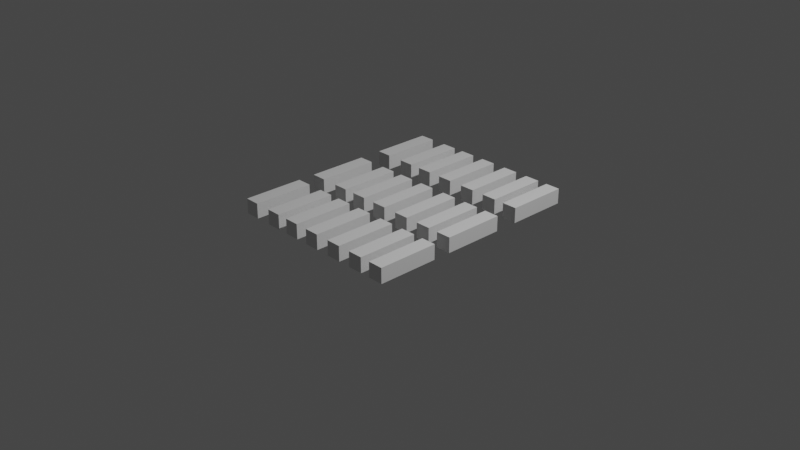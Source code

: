 # Source: r_wood.blend  (saved by Blender 2.83.18; exported with 4.5.12 LTS)
import bpy
from mathutils import Matrix  # noqa: F401  (used for matrix-valued properties, if any)

bpy.ops.wm.read_factory_settings(use_empty=True)
scene = bpy.context.scene
scene.name = 'Scene'

# ---- collections
col_collection = bpy.data.collections.new('Collection'); scene.collection.children.link(col_collection)

# ---- world
world_world = bpy.data.worlds.new('World'); scene.world = world_world
world_world.use_nodes = True; world_world.node_tree.nodes.clear()
_N = world_world.node_tree.nodes; _L = world_world.node_tree.links
n0 = _N.new('ShaderNodeOutputWorld'); n0.name = 'World Output'; n0.location = (300, 300)
n1 = _N.new('ShaderNodeBackground'); n1.name = 'Background'; n1.location = (10, 300)
n1.inputs[0].default_value = (0.05088, 0.05088, 0.05088, 1.0)
_L.new(n1.outputs[0], n0.inputs[0])
n0.is_active_output = True
world_world.color = (0.05088, 0.05088, 0.05088)
world_world.use_sun_shadow = False
world_world.sun_shadow_jitter_overblur = 0.0

# ---- cameras
cam_camera = bpy.data.cameras.new('Camera')
cam_camera.clip_end = 100.0
cam_camera.ortho_scale = 7.314

# ---- lights
light_light = bpy.data.lights.new('Light', 'POINT')
light_light.transmission_factor = 0.0
light_light.energy = 1000.0
light_light.shadow_soft_size = 0.1
light_light.shadow_maximum_resolution = 0.006
light_light.use_absolute_resolution = True

# ---- meshes
me_plane = bpy.data.meshes.new('Plane')
me_plane.from_pydata([(-0.7228, 3.42, 2.175), (0.7228, 3.42, 2.175), (-0.7228, 3.42, 0.7294), (0.7228, 3.42, 0.7294), (-0.7228, -2.446, 0.7294), (-0.7228, -2.446, 2.175), (0.7228, -2.446, 2.175), (0.7228, -2.446, 0.7294)], [], [(0, 2, 3, 1), (5, 6, 7, 4), (3, 2, 4, 7), (0, 1, 6, 5), (1, 3, 7, 6), (2, 0, 5, 4)])
_uv = me_plane.uv_layers.new(name='UVMap')
_uv.uv.foreach_set('vector', [0.0, 0.0, 0.0, 1.0, 1.0, 1.0, 1.0, 0.0, 0.0, 0.0, 1.0, 0.0, 1.0, 1.0, 0.0, 1.0, 1.0, 1.0, 0.0, 1.0, 0.0, 1.0, 1.0, 1.0, 0.0, 0.0, 1.0, 0.0, 1.0, 0.0, 0.0, 0.0, 1.0, 0.0, 1.0, 1.0, 1.0, 1.0, 1.0, 0.0, 0.0, 1.0, 0.0, 0.0, 0.0, 0.0, 0.0, 1.0])
me_plane.use_remesh_fix_poles = True
me_plane.use_remesh_preserve_attributes = False
me_plane.use_mirror_vertex_groups = False
me_plane.update()
me_plane_001 = bpy.data.meshes.new('Plane.001')
me_plane_001.from_pydata([(-0.7228, 3.42, 2.175), (0.7228, 3.42, 2.175), (-0.7228, 3.42, 0.7294), (0.7228, 3.42, 0.7294), (-0.7228, -2.446, 0.7294), (-0.7228, -2.446, 2.175), (0.7228, -2.446, 2.175), (0.7228, -2.446, 0.7294)], [], [(0, 2, 3, 1), (5, 6, 7, 4), (3, 2, 4, 7), (0, 1, 6, 5), (1, 3, 7, 6), (2, 0, 5, 4)])
_uv = me_plane_001.uv_layers.new(name='UVMap')
_uv.uv.foreach_set('vector', [0.0, 0.0, 0.0, 1.0, 1.0, 1.0, 1.0, 0.0, 0.0, 0.0, 1.0, 0.0, 1.0, 1.0, 0.0, 1.0, 1.0, 1.0, 0.0, 1.0, 0.0, 1.0, 1.0, 1.0, 0.0, 0.0, 1.0, 0.0, 1.0, 0.0, 0.0, 0.0, 1.0, 0.0, 1.0, 1.0, 1.0, 1.0, 1.0, 0.0, 0.0, 1.0, 0.0, 0.0, 0.0, 0.0, 0.0, 1.0])
me_plane_001.use_remesh_fix_poles = True
me_plane_001.use_remesh_preserve_attributes = False
me_plane_001.use_mirror_vertex_groups = False
me_plane_001.update()
me_plane_002 = bpy.data.meshes.new('Plane.002')
me_plane_002.from_pydata([(-0.7228, 3.42, 2.175), (0.7228, 3.42, 2.175), (-0.7228, 3.42, 0.7294), (0.7228, 3.42, 0.7294), (-0.7228, -2.446, 0.7294), (-0.7228, -2.446, 2.175), (0.7228, -2.446, 2.175), (0.7228, -2.446, 0.7294)], [], [(0, 2, 3, 1), (5, 6, 7, 4), (3, 2, 4, 7), (0, 1, 6, 5), (1, 3, 7, 6), (2, 0, 5, 4)])
_uv = me_plane_002.uv_layers.new(name='UVMap')
_uv.uv.foreach_set('vector', [0.0, 0.0, 0.0, 1.0, 1.0, 1.0, 1.0, 0.0, 0.0, 0.0, 1.0, 0.0, 1.0, 1.0, 0.0, 1.0, 1.0, 1.0, 0.0, 1.0, 0.0, 1.0, 1.0, 1.0, 0.0, 0.0, 1.0, 0.0, 1.0, 0.0, 0.0, 0.0, 1.0, 0.0, 1.0, 1.0, 1.0, 1.0, 1.0, 0.0, 0.0, 1.0, 0.0, 0.0, 0.0, 0.0, 0.0, 1.0])
me_plane_002.use_remesh_fix_poles = True
me_plane_002.use_remesh_preserve_attributes = False
me_plane_002.use_mirror_vertex_groups = False
me_plane_002.update()
me_plane_003 = bpy.data.meshes.new('Plane.003')
me_plane_003.from_pydata([(-0.7228, 3.42, 2.175), (0.7228, 3.42, 2.175), (-0.7228, 3.42, 0.7294), (0.7228, 3.42, 0.7294), (-0.7228, -2.446, 0.7294), (-0.7228, -2.446, 2.175), (0.7228, -2.446, 2.175), (0.7228, -2.446, 0.7294)], [], [(0, 2, 3, 1), (5, 6, 7, 4), (3, 2, 4, 7), (0, 1, 6, 5), (1, 3, 7, 6), (2, 0, 5, 4)])
_uv = me_plane_003.uv_layers.new(name='UVMap')
_uv.uv.foreach_set('vector', [0.0, 0.0, 0.0, 1.0, 1.0, 1.0, 1.0, 0.0, 0.0, 0.0, 1.0, 0.0, 1.0, 1.0, 0.0, 1.0, 1.0, 1.0, 0.0, 1.0, 0.0, 1.0, 1.0, 1.0, 0.0, 0.0, 1.0, 0.0, 1.0, 0.0, 0.0, 0.0, 1.0, 0.0, 1.0, 1.0, 1.0, 1.0, 1.0, 0.0, 0.0, 1.0, 0.0, 0.0, 0.0, 0.0, 0.0, 1.0])
me_plane_003.use_remesh_fix_poles = True
me_plane_003.use_remesh_preserve_attributes = False
me_plane_003.use_mirror_vertex_groups = False
me_plane_003.update()
me_plane_004 = bpy.data.meshes.new('Plane.004')
me_plane_004.from_pydata([(-0.7228, 3.42, 2.175), (0.7228, 3.42, 2.175), (-0.7228, 3.42, 0.7294), (0.7228, 3.42, 0.7294), (-0.7228, -2.446, 0.7294), (-0.7228, -2.446, 2.175), (0.7228, -2.446, 2.175), (0.7228, -2.446, 0.7294)], [], [(0, 2, 3, 1), (5, 6, 7, 4), (3, 2, 4, 7), (0, 1, 6, 5), (1, 3, 7, 6), (2, 0, 5, 4)])
_uv = me_plane_004.uv_layers.new(name='UVMap')
_uv.uv.foreach_set('vector', [0.0, 0.0, 0.0, 1.0, 1.0, 1.0, 1.0, 0.0, 0.0, 0.0, 1.0, 0.0, 1.0, 1.0, 0.0, 1.0, 1.0, 1.0, 0.0, 1.0, 0.0, 1.0, 1.0, 1.0, 0.0, 0.0, 1.0, 0.0, 1.0, 0.0, 0.0, 0.0, 1.0, 0.0, 1.0, 1.0, 1.0, 1.0, 1.0, 0.0, 0.0, 1.0, 0.0, 0.0, 0.0, 0.0, 0.0, 1.0])
me_plane_004.use_remesh_fix_poles = True
me_plane_004.use_remesh_preserve_attributes = False
me_plane_004.use_mirror_vertex_groups = False
me_plane_004.update()
me_plane_005 = bpy.data.meshes.new('Plane.005')
me_plane_005.from_pydata([(-0.7228, 3.42, 2.175), (0.7228, 3.42, 2.175), (-0.7228, 3.42, 0.7294), (0.7228, 3.42, 0.7294), (-0.7228, -2.446, 0.7294), (-0.7228, -2.446, 2.175), (0.7228, -2.446, 2.175), (0.7228, -2.446, 0.7294)], [], [(0, 2, 3, 1), (5, 6, 7, 4), (3, 2, 4, 7), (0, 1, 6, 5), (1, 3, 7, 6), (2, 0, 5, 4)])
_uv = me_plane_005.uv_layers.new(name='UVMap')
_uv.uv.foreach_set('vector', [0.0, 0.0, 0.0, 1.0, 1.0, 1.0, 1.0, 0.0, 0.0, 0.0, 1.0, 0.0, 1.0, 1.0, 0.0, 1.0, 1.0, 1.0, 0.0, 1.0, 0.0, 1.0, 1.0, 1.0, 0.0, 0.0, 1.0, 0.0, 1.0, 0.0, 0.0, 0.0, 1.0, 0.0, 1.0, 1.0, 1.0, 1.0, 1.0, 0.0, 0.0, 1.0, 0.0, 0.0, 0.0, 0.0, 0.0, 1.0])
me_plane_005.use_remesh_fix_poles = True
me_plane_005.use_remesh_preserve_attributes = False
me_plane_005.use_mirror_vertex_groups = False
me_plane_005.update()
me_plane_006 = bpy.data.meshes.new('Plane.006')
me_plane_006.from_pydata([(-0.7228, 3.42, 2.175), (0.7228, 3.42, 2.175), (-0.7228, 3.42, 0.7294), (0.7228, 3.42, 0.7294), (-0.7228, -2.446, 0.7294), (-0.7228, -2.446, 2.175), (0.7228, -2.446, 2.175), (0.7228, -2.446, 0.7294)], [], [(0, 2, 3, 1), (5, 6, 7, 4), (3, 2, 4, 7), (0, 1, 6, 5), (1, 3, 7, 6), (2, 0, 5, 4)])
_uv = me_plane_006.uv_layers.new(name='UVMap')
_uv.uv.foreach_set('vector', [0.0, 0.0, 0.0, 1.0, 1.0, 1.0, 1.0, 0.0, 0.0, 0.0, 1.0, 0.0, 1.0, 1.0, 0.0, 1.0, 1.0, 1.0, 0.0, 1.0, 0.0, 1.0, 1.0, 1.0, 0.0, 0.0, 1.0, 0.0, 1.0, 0.0, 0.0, 0.0, 1.0, 0.0, 1.0, 1.0, 1.0, 1.0, 1.0, 0.0, 0.0, 1.0, 0.0, 0.0, 0.0, 0.0, 0.0, 1.0])
me_plane_006.use_remesh_fix_poles = True
me_plane_006.use_remesh_preserve_attributes = False
me_plane_006.use_mirror_vertex_groups = False
me_plane_006.update()
me_plane_007 = bpy.data.meshes.new('Plane.007')
me_plane_007.from_pydata([(-0.7228, 3.42, 2.175), (0.7228, 3.42, 2.175), (-0.7228, 3.42, 0.7294), (0.7228, 3.42, 0.7294), (-0.7228, -2.446, 0.7294), (-0.7228, -2.446, 2.175), (0.7228, -2.446, 2.175), (0.7228, -2.446, 0.7294)], [], [(0, 2, 3, 1), (5, 6, 7, 4), (3, 2, 4, 7), (0, 1, 6, 5), (1, 3, 7, 6), (2, 0, 5, 4)])
_uv = me_plane_007.uv_layers.new(name='UVMap')
_uv.uv.foreach_set('vector', [0.0, 0.0, 0.0, 1.0, 1.0, 1.0, 1.0, 0.0, 0.0, 0.0, 1.0, 0.0, 1.0, 1.0, 0.0, 1.0, 1.0, 1.0, 0.0, 1.0, 0.0, 1.0, 1.0, 1.0, 0.0, 0.0, 1.0, 0.0, 1.0, 0.0, 0.0, 0.0, 1.0, 0.0, 1.0, 1.0, 1.0, 1.0, 1.0, 0.0, 0.0, 1.0, 0.0, 0.0, 0.0, 0.0, 0.0, 1.0])
me_plane_007.use_remesh_fix_poles = True
me_plane_007.use_remesh_preserve_attributes = False
me_plane_007.use_mirror_vertex_groups = False
me_plane_007.update()
me_plane_008 = bpy.data.meshes.new('Plane.008')
me_plane_008.from_pydata([(-0.7228, 3.42, 2.175), (0.7228, 3.42, 2.175), (-0.7228, 3.42, 0.7294), (0.7228, 3.42, 0.7294), (-0.7228, -2.446, 0.7294), (-0.7228, -2.446, 2.175), (0.7228, -2.446, 2.175), (0.7228, -2.446, 0.7294)], [], [(0, 2, 3, 1), (5, 6, 7, 4), (3, 2, 4, 7), (0, 1, 6, 5), (1, 3, 7, 6), (2, 0, 5, 4)])
_uv = me_plane_008.uv_layers.new(name='UVMap')
_uv.uv.foreach_set('vector', [0.0, 0.0, 0.0, 1.0, 1.0, 1.0, 1.0, 0.0, 0.0, 0.0, 1.0, 0.0, 1.0, 1.0, 0.0, 1.0, 1.0, 1.0, 0.0, 1.0, 0.0, 1.0, 1.0, 1.0, 0.0, 0.0, 1.0, 0.0, 1.0, 0.0, 0.0, 0.0, 1.0, 0.0, 1.0, 1.0, 1.0, 1.0, 1.0, 0.0, 0.0, 1.0, 0.0, 0.0, 0.0, 0.0, 0.0, 1.0])
me_plane_008.use_remesh_fix_poles = True
me_plane_008.use_remesh_preserve_attributes = False
me_plane_008.use_mirror_vertex_groups = False
me_plane_008.update()
me_plane_009 = bpy.data.meshes.new('Plane.009')
me_plane_009.from_pydata([(-0.7228, 3.42, 2.175), (0.7228, 3.42, 2.175), (-0.7228, 3.42, 0.7294), (0.7228, 3.42, 0.7294), (-0.7228, -2.446, 0.7294), (-0.7228, -2.446, 2.175), (0.7228, -2.446, 2.175), (0.7228, -2.446, 0.7294)], [], [(0, 2, 3, 1), (5, 6, 7, 4), (3, 2, 4, 7), (0, 1, 6, 5), (1, 3, 7, 6), (2, 0, 5, 4)])
_uv = me_plane_009.uv_layers.new(name='UVMap')
_uv.uv.foreach_set('vector', [0.0, 0.0, 0.0, 1.0, 1.0, 1.0, 1.0, 0.0, 0.0, 0.0, 1.0, 0.0, 1.0, 1.0, 0.0, 1.0, 1.0, 1.0, 0.0, 1.0, 0.0, 1.0, 1.0, 1.0, 0.0, 0.0, 1.0, 0.0, 1.0, 0.0, 0.0, 0.0, 1.0, 0.0, 1.0, 1.0, 1.0, 1.0, 1.0, 0.0, 0.0, 1.0, 0.0, 0.0, 0.0, 0.0, 0.0, 1.0])
me_plane_009.use_remesh_fix_poles = True
me_plane_009.use_remesh_preserve_attributes = False
me_plane_009.use_mirror_vertex_groups = False
me_plane_009.update()
me_plane_010 = bpy.data.meshes.new('Plane.010')
me_plane_010.from_pydata([(-0.7228, 3.42, 2.175), (0.7228, 3.42, 2.175), (-0.7228, 3.42, 0.7294), (0.7228, 3.42, 0.7294), (-0.7228, -2.446, 0.7294), (-0.7228, -2.446, 2.175), (0.7228, -2.446, 2.175), (0.7228, -2.446, 0.7294)], [], [(0, 2, 3, 1), (5, 6, 7, 4), (3, 2, 4, 7), (0, 1, 6, 5), (1, 3, 7, 6), (2, 0, 5, 4)])
_uv = me_plane_010.uv_layers.new(name='UVMap')
_uv.uv.foreach_set('vector', [0.0, 0.0, 0.0, 1.0, 1.0, 1.0, 1.0, 0.0, 0.0, 0.0, 1.0, 0.0, 1.0, 1.0, 0.0, 1.0, 1.0, 1.0, 0.0, 1.0, 0.0, 1.0, 1.0, 1.0, 0.0, 0.0, 1.0, 0.0, 1.0, 0.0, 0.0, 0.0, 1.0, 0.0, 1.0, 1.0, 1.0, 1.0, 1.0, 0.0, 0.0, 1.0, 0.0, 0.0, 0.0, 0.0, 0.0, 1.0])
me_plane_010.use_remesh_fix_poles = True
me_plane_010.use_remesh_preserve_attributes = False
me_plane_010.use_mirror_vertex_groups = False
me_plane_010.update()
me_plane_011 = bpy.data.meshes.new('Plane.011')
me_plane_011.from_pydata([(-0.7228, 3.42, 2.175), (0.7228, 3.42, 2.175), (-0.7228, 3.42, 0.7294), (0.7228, 3.42, 0.7294), (-0.7228, -2.446, 0.7294), (-0.7228, -2.446, 2.175), (0.7228, -2.446, 2.175), (0.7228, -2.446, 0.7294)], [], [(0, 2, 3, 1), (5, 6, 7, 4), (3, 2, 4, 7), (0, 1, 6, 5), (1, 3, 7, 6), (2, 0, 5, 4)])
_uv = me_plane_011.uv_layers.new(name='UVMap')
_uv.uv.foreach_set('vector', [0.0, 0.0, 0.0, 1.0, 1.0, 1.0, 1.0, 0.0, 0.0, 0.0, 1.0, 0.0, 1.0, 1.0, 0.0, 1.0, 1.0, 1.0, 0.0, 1.0, 0.0, 1.0, 1.0, 1.0, 0.0, 0.0, 1.0, 0.0, 1.0, 0.0, 0.0, 0.0, 1.0, 0.0, 1.0, 1.0, 1.0, 1.0, 1.0, 0.0, 0.0, 1.0, 0.0, 0.0, 0.0, 0.0, 0.0, 1.0])
me_plane_011.use_remesh_fix_poles = True
me_plane_011.use_remesh_preserve_attributes = False
me_plane_011.use_mirror_vertex_groups = False
me_plane_011.update()
me_plane_012 = bpy.data.meshes.new('Plane.012')
me_plane_012.from_pydata([(-0.7228, 3.42, 2.175), (0.7228, 3.42, 2.175), (-0.7228, 3.42, 0.7294), (0.7228, 3.42, 0.7294), (-0.7228, -2.446, 0.7294), (-0.7228, -2.446, 2.175), (0.7228, -2.446, 2.175), (0.7228, -2.446, 0.7294)], [], [(0, 2, 3, 1), (5, 6, 7, 4), (3, 2, 4, 7), (0, 1, 6, 5), (1, 3, 7, 6), (2, 0, 5, 4)])
_uv = me_plane_012.uv_layers.new(name='UVMap')
_uv.uv.foreach_set('vector', [0.0, 0.0, 0.0, 1.0, 1.0, 1.0, 1.0, 0.0, 0.0, 0.0, 1.0, 0.0, 1.0, 1.0, 0.0, 1.0, 1.0, 1.0, 0.0, 1.0, 0.0, 1.0, 1.0, 1.0, 0.0, 0.0, 1.0, 0.0, 1.0, 0.0, 0.0, 0.0, 1.0, 0.0, 1.0, 1.0, 1.0, 1.0, 1.0, 0.0, 0.0, 1.0, 0.0, 0.0, 0.0, 0.0, 0.0, 1.0])
me_plane_012.use_remesh_fix_poles = True
me_plane_012.use_remesh_preserve_attributes = False
me_plane_012.use_mirror_vertex_groups = False
me_plane_012.update()
me_plane_013 = bpy.data.meshes.new('Plane.013')
me_plane_013.from_pydata([(-0.7228, 3.42, 2.175), (0.7228, 3.42, 2.175), (-0.7228, 3.42, 0.7294), (0.7228, 3.42, 0.7294), (-0.7228, -2.446, 0.7294), (-0.7228, -2.446, 2.175), (0.7228, -2.446, 2.175), (0.7228, -2.446, 0.7294)], [], [(0, 2, 3, 1), (5, 6, 7, 4), (3, 2, 4, 7), (0, 1, 6, 5), (1, 3, 7, 6), (2, 0, 5, 4)])
_uv = me_plane_013.uv_layers.new(name='UVMap')
_uv.uv.foreach_set('vector', [0.0, 0.0, 0.0, 1.0, 1.0, 1.0, 1.0, 0.0, 0.0, 0.0, 1.0, 0.0, 1.0, 1.0, 0.0, 1.0, 1.0, 1.0, 0.0, 1.0, 0.0, 1.0, 1.0, 1.0, 0.0, 0.0, 1.0, 0.0, 1.0, 0.0, 0.0, 0.0, 1.0, 0.0, 1.0, 1.0, 1.0, 1.0, 1.0, 0.0, 0.0, 1.0, 0.0, 0.0, 0.0, 0.0, 0.0, 1.0])
me_plane_013.use_remesh_fix_poles = True
me_plane_013.use_remesh_preserve_attributes = False
me_plane_013.use_mirror_vertex_groups = False
me_plane_013.update()
me_plane_014 = bpy.data.meshes.new('Plane.014')
me_plane_014.from_pydata([(-0.7228, 3.42, 2.175), (0.7228, 3.42, 2.175), (-0.7228, 3.42, 0.7294), (0.7228, 3.42, 0.7294), (-0.7228, -2.446, 0.7294), (-0.7228, -2.446, 2.175), (0.7228, -2.446, 2.175), (0.7228, -2.446, 0.7294)], [], [(0, 2, 3, 1), (5, 6, 7, 4), (3, 2, 4, 7), (0, 1, 6, 5), (1, 3, 7, 6), (2, 0, 5, 4)])
_uv = me_plane_014.uv_layers.new(name='UVMap')
_uv.uv.foreach_set('vector', [0.0, 0.0, 0.0, 1.0, 1.0, 1.0, 1.0, 0.0, 0.0, 0.0, 1.0, 0.0, 1.0, 1.0, 0.0, 1.0, 1.0, 1.0, 0.0, 1.0, 0.0, 1.0, 1.0, 1.0, 0.0, 0.0, 1.0, 0.0, 1.0, 0.0, 0.0, 0.0, 1.0, 0.0, 1.0, 1.0, 1.0, 1.0, 1.0, 0.0, 0.0, 1.0, 0.0, 0.0, 0.0, 0.0, 0.0, 1.0])
me_plane_014.use_remesh_fix_poles = True
me_plane_014.use_remesh_preserve_attributes = False
me_plane_014.use_mirror_vertex_groups = False
me_plane_014.update()
me_plane_015 = bpy.data.meshes.new('Plane.015')
me_plane_015.from_pydata([(-0.7228, 3.42, 2.175), (0.7228, 3.42, 2.175), (-0.7228, 3.42, 0.7294), (0.7228, 3.42, 0.7294), (-0.7228, -2.446, 0.7294), (-0.7228, -2.446, 2.175), (0.7228, -2.446, 2.175), (0.7228, -2.446, 0.7294)], [], [(0, 2, 3, 1), (5, 6, 7, 4), (3, 2, 4, 7), (0, 1, 6, 5), (1, 3, 7, 6), (2, 0, 5, 4)])
_uv = me_plane_015.uv_layers.new(name='UVMap')
_uv.uv.foreach_set('vector', [0.0, 0.0, 0.0, 1.0, 1.0, 1.0, 1.0, 0.0, 0.0, 0.0, 1.0, 0.0, 1.0, 1.0, 0.0, 1.0, 1.0, 1.0, 0.0, 1.0, 0.0, 1.0, 1.0, 1.0, 0.0, 0.0, 1.0, 0.0, 1.0, 0.0, 0.0, 0.0, 1.0, 0.0, 1.0, 1.0, 1.0, 1.0, 1.0, 0.0, 0.0, 1.0, 0.0, 0.0, 0.0, 0.0, 0.0, 1.0])
me_plane_015.use_remesh_fix_poles = True
me_plane_015.use_remesh_preserve_attributes = False
me_plane_015.use_mirror_vertex_groups = False
me_plane_015.update()
me_plane_016 = bpy.data.meshes.new('Plane.016')
me_plane_016.from_pydata([(-0.7228, 3.42, 2.175), (0.7228, 3.42, 2.175), (-0.7228, 3.42, 0.7294), (0.7228, 3.42, 0.7294), (-0.7228, -2.446, 0.7294), (-0.7228, -2.446, 2.175), (0.7228, -2.446, 2.175), (0.7228, -2.446, 0.7294)], [], [(0, 2, 3, 1), (5, 6, 7, 4), (3, 2, 4, 7), (0, 1, 6, 5), (1, 3, 7, 6), (2, 0, 5, 4)])
_uv = me_plane_016.uv_layers.new(name='UVMap')
_uv.uv.foreach_set('vector', [0.0, 0.0, 0.0, 1.0, 1.0, 1.0, 1.0, 0.0, 0.0, 0.0, 1.0, 0.0, 1.0, 1.0, 0.0, 1.0, 1.0, 1.0, 0.0, 1.0, 0.0, 1.0, 1.0, 1.0, 0.0, 0.0, 1.0, 0.0, 1.0, 0.0, 0.0, 0.0, 1.0, 0.0, 1.0, 1.0, 1.0, 1.0, 1.0, 0.0, 0.0, 1.0, 0.0, 0.0, 0.0, 0.0, 0.0, 1.0])
me_plane_016.use_remesh_fix_poles = True
me_plane_016.use_remesh_preserve_attributes = False
me_plane_016.use_mirror_vertex_groups = False
me_plane_016.update()
me_plane_017 = bpy.data.meshes.new('Plane.017')
me_plane_017.from_pydata([(-0.7228, 3.42, 2.175), (0.7228, 3.42, 2.175), (-0.7228, 3.42, 0.7294), (0.7228, 3.42, 0.7294), (-0.7228, -2.446, 0.7294), (-0.7228, -2.446, 2.175), (0.7228, -2.446, 2.175), (0.7228, -2.446, 0.7294)], [], [(0, 2, 3, 1), (5, 6, 7, 4), (3, 2, 4, 7), (0, 1, 6, 5), (1, 3, 7, 6), (2, 0, 5, 4)])
_uv = me_plane_017.uv_layers.new(name='UVMap')
_uv.uv.foreach_set('vector', [0.0, 0.0, 0.0, 1.0, 1.0, 1.0, 1.0, 0.0, 0.0, 0.0, 1.0, 0.0, 1.0, 1.0, 0.0, 1.0, 1.0, 1.0, 0.0, 1.0, 0.0, 1.0, 1.0, 1.0, 0.0, 0.0, 1.0, 0.0, 1.0, 0.0, 0.0, 0.0, 1.0, 0.0, 1.0, 1.0, 1.0, 1.0, 1.0, 0.0, 0.0, 1.0, 0.0, 0.0, 0.0, 0.0, 0.0, 1.0])
me_plane_017.use_remesh_fix_poles = True
me_plane_017.use_remesh_preserve_attributes = False
me_plane_017.use_mirror_vertex_groups = False
me_plane_017.update()
me_plane_018 = bpy.data.meshes.new('Plane.018')
me_plane_018.from_pydata([(-0.7228, 3.42, 2.175), (0.7228, 3.42, 2.175), (-0.7228, 3.42, 0.7294), (0.7228, 3.42, 0.7294), (-0.7228, -2.446, 0.7294), (-0.7228, -2.446, 2.175), (0.7228, -2.446, 2.175), (0.7228, -2.446, 0.7294)], [], [(0, 2, 3, 1), (5, 6, 7, 4), (3, 2, 4, 7), (0, 1, 6, 5), (1, 3, 7, 6), (2, 0, 5, 4)])
_uv = me_plane_018.uv_layers.new(name='UVMap')
_uv.uv.foreach_set('vector', [0.0, 0.0, 0.0, 1.0, 1.0, 1.0, 1.0, 0.0, 0.0, 0.0, 1.0, 0.0, 1.0, 1.0, 0.0, 1.0, 1.0, 1.0, 0.0, 1.0, 0.0, 1.0, 1.0, 1.0, 0.0, 0.0, 1.0, 0.0, 1.0, 0.0, 0.0, 0.0, 1.0, 0.0, 1.0, 1.0, 1.0, 1.0, 1.0, 0.0, 0.0, 1.0, 0.0, 0.0, 0.0, 0.0, 0.0, 1.0])
me_plane_018.use_remesh_fix_poles = True
me_plane_018.use_remesh_preserve_attributes = False
me_plane_018.use_mirror_vertex_groups = False
me_plane_018.update()
me_plane_019 = bpy.data.meshes.new('Plane.019')
me_plane_019.from_pydata([(-0.7228, 3.42, 2.175), (0.7228, 3.42, 2.175), (-0.7228, 3.42, 0.7294), (0.7228, 3.42, 0.7294), (-0.7228, -2.446, 0.7294), (-0.7228, -2.446, 2.175), (0.7228, -2.446, 2.175), (0.7228, -2.446, 0.7294)], [], [(0, 2, 3, 1), (5, 6, 7, 4), (3, 2, 4, 7), (0, 1, 6, 5), (1, 3, 7, 6), (2, 0, 5, 4)])
_uv = me_plane_019.uv_layers.new(name='UVMap')
_uv.uv.foreach_set('vector', [0.0, 0.0, 0.0, 1.0, 1.0, 1.0, 1.0, 0.0, 0.0, 0.0, 1.0, 0.0, 1.0, 1.0, 0.0, 1.0, 1.0, 1.0, 0.0, 1.0, 0.0, 1.0, 1.0, 1.0, 0.0, 0.0, 1.0, 0.0, 1.0, 0.0, 0.0, 0.0, 1.0, 0.0, 1.0, 1.0, 1.0, 1.0, 1.0, 0.0, 0.0, 1.0, 0.0, 0.0, 0.0, 0.0, 0.0, 1.0])
me_plane_019.use_remesh_fix_poles = True
me_plane_019.use_remesh_preserve_attributes = False
me_plane_019.use_mirror_vertex_groups = False
me_plane_019.update()
me_plane_020 = bpy.data.meshes.new('Plane.020')
me_plane_020.from_pydata([(-0.7228, 3.42, 2.175), (0.7228, 3.42, 2.175), (-0.7228, 3.42, 0.7294), (0.7228, 3.42, 0.7294), (-0.7228, -2.446, 0.7294), (-0.7228, -2.446, 2.175), (0.7228, -2.446, 2.175), (0.7228, -2.446, 0.7294)], [], [(0, 2, 3, 1), (5, 6, 7, 4), (3, 2, 4, 7), (0, 1, 6, 5), (1, 3, 7, 6), (2, 0, 5, 4)])
_uv = me_plane_020.uv_layers.new(name='UVMap')
_uv.uv.foreach_set('vector', [0.0, 0.0, 0.0, 1.0, 1.0, 1.0, 1.0, 0.0, 0.0, 0.0, 1.0, 0.0, 1.0, 1.0, 0.0, 1.0, 1.0, 1.0, 0.0, 1.0, 0.0, 1.0, 1.0, 1.0, 0.0, 0.0, 1.0, 0.0, 1.0, 0.0, 0.0, 0.0, 1.0, 0.0, 1.0, 1.0, 1.0, 1.0, 1.0, 0.0, 0.0, 1.0, 0.0, 0.0, 0.0, 0.0, 0.0, 1.0])
me_plane_020.use_remesh_fix_poles = True
me_plane_020.use_remesh_preserve_attributes = False
me_plane_020.use_mirror_vertex_groups = False
me_plane_020.update()

# ---- objects
ob_light = bpy.data.objects.new('Light', light_light)
ob_camera = bpy.data.objects.new('Camera', cam_camera)
ob_plane = bpy.data.objects.new('Plane', me_plane)
ob_plane_001 = bpy.data.objects.new('Plane.001', me_plane_001)
ob_plane_002 = bpy.data.objects.new('Plane.002', me_plane_002)
ob_plane_003 = bpy.data.objects.new('Plane.003', me_plane_003)
ob_plane_004 = bpy.data.objects.new('Plane.004', me_plane_004)
ob_plane_005 = bpy.data.objects.new('Plane.005', me_plane_005)
ob_plane_006 = bpy.data.objects.new('Plane.006', me_plane_006)
ob_plane_007 = bpy.data.objects.new('Plane.007', me_plane_007)
ob_plane_008 = bpy.data.objects.new('Plane.008', me_plane_008)
ob_plane_009 = bpy.data.objects.new('Plane.009', me_plane_009)
ob_plane_010 = bpy.data.objects.new('Plane.010', me_plane_010)
ob_plane_011 = bpy.data.objects.new('Plane.011', me_plane_011)
ob_plane_012 = bpy.data.objects.new('Plane.012', me_plane_012)
ob_plane_013 = bpy.data.objects.new('Plane.013', me_plane_013)
ob_plane_014 = bpy.data.objects.new('Plane.014', me_plane_014)
ob_plane_015 = bpy.data.objects.new('Plane.015', me_plane_015)
ob_plane_016 = bpy.data.objects.new('Plane.016', me_plane_016)
ob_plane_017 = bpy.data.objects.new('Plane.017', me_plane_017)
ob_plane_018 = bpy.data.objects.new('Plane.018', me_plane_018)
ob_plane_019 = bpy.data.objects.new('Plane.019', me_plane_019)
ob_plane_020 = bpy.data.objects.new('Plane.020', me_plane_020)

# ---- transforms, parenting, visibility, modifiers, constraints
ob_light.location = (4.076, 1.005, 5.904)
ob_light.rotation_euler = (0.6503, 0.05522, 1.866)
ob_light.lock_rotations_4d = False
ob_light.empty_display_type = 'ARROWS'
ob_light.color = (0.0, 0.0, 0.0, 0.0)
ob_light.lineart.crease_threshold = 0.0
ob_camera.location = (7.359, -6.926, 4.958)
ob_camera.rotation_euler = (1.109, 0.0, 0.8149)
ob_camera.lock_rotations_4d = False
ob_camera.empty_display_type = 'ARROWS'
ob_camera.color = (0.0, 0.0, 0.0, 0.0)
ob_camera.display_type = 'WIRE'
ob_camera.lineart.crease_threshold = 0.0
ob_plane.location = (0.0, 0.0, 0.0)
ob_plane.scale = (0.1134, 0.1134, 0.1134)
ob_plane.lineart.crease_threshold = 0.0
ob_plane_001.location = (0.3181, 0.0, 0.0)
ob_plane_001.scale = (0.1134, 0.1134, 0.1134)
ob_plane_001.lineart.crease_threshold = 0.0
ob_plane_002.location = (0.621, 0.0, 0.0)
ob_plane_002.scale = (0.1134, 0.1134, 0.1134)
ob_plane_002.lineart.crease_threshold = 0.0
ob_plane_003.location = (0.8947, 0.0, 0.0)
ob_plane_003.scale = (0.1134, 0.1134, 0.1134)
ob_plane_003.lineart.crease_threshold = 0.0
ob_plane_004.location = (-0.3011, 0.0, 0.0)
ob_plane_004.scale = (0.1134, 0.1134, 0.1134)
ob_plane_004.lineart.crease_threshold = 0.0
ob_plane_005.location = (-0.5821, 0.0, 0.0)
ob_plane_005.scale = (0.1134, 0.1134, 0.1134)
ob_plane_005.lineart.crease_threshold = 0.0
ob_plane_006.location = (-0.9267, 0.0, 0.0)
ob_plane_006.scale = (0.1134, 0.1134, 0.1134)
ob_plane_006.lineart.crease_threshold = 0.0
ob_plane_007.location = (0.0, -0.8587, 0.0)
ob_plane_007.scale = (0.1134, 0.1134, 0.1134)
ob_plane_007.lineart.crease_threshold = 0.0
ob_plane_008.location = (0.3181, -0.8587, 0.0)
ob_plane_008.scale = (0.1134, 0.1134, 0.1134)
ob_plane_008.lineart.crease_threshold = 0.0
ob_plane_009.location = (0.621, -0.8587, 0.0)
ob_plane_009.scale = (0.1134, 0.1134, 0.1134)
ob_plane_009.lineart.crease_threshold = 0.0
ob_plane_010.location = (0.8947, -0.8587, 0.0)
ob_plane_010.scale = (0.1134, 0.1134, 0.1134)
ob_plane_010.lineart.crease_threshold = 0.0
ob_plane_011.location = (-0.3011, -0.8587, 0.0)
ob_plane_011.scale = (0.1134, 0.1134, 0.1134)
ob_plane_011.lineart.crease_threshold = 0.0
ob_plane_012.location = (-0.5821, -0.8587, 0.0)
ob_plane_012.scale = (0.1134, 0.1134, 0.1134)
ob_plane_012.lineart.crease_threshold = 0.0
ob_plane_013.location = (-0.9267, -0.8587, 0.0)
ob_plane_013.scale = (0.1134, 0.1134, 0.1134)
ob_plane_013.lineart.crease_threshold = 0.0
ob_plane_014.location = (0.0, 0.9248, 0.0)
ob_plane_014.scale = (0.1134, 0.1134, 0.1134)
ob_plane_014.lineart.crease_threshold = 0.0
ob_plane_015.location = (0.3181, 0.9248, 0.0)
ob_plane_015.scale = (0.1134, 0.1134, 0.1134)
ob_plane_015.lineart.crease_threshold = 0.0
ob_plane_016.location = (0.621, 0.9248, 0.0)
ob_plane_016.scale = (0.1134, 0.1134, 0.1134)
ob_plane_016.lineart.crease_threshold = 0.0
ob_plane_017.location = (0.8947, 0.9248, 0.0)
ob_plane_017.scale = (0.1134, 0.1134, 0.1134)
ob_plane_017.lineart.crease_threshold = 0.0
ob_plane_018.location = (-0.3011, 0.9248, 0.0)
ob_plane_018.scale = (0.1134, 0.1134, 0.1134)
ob_plane_018.lineart.crease_threshold = 0.0
ob_plane_019.location = (-0.5821, 0.9248, 0.0)
ob_plane_019.scale = (0.1134, 0.1134, 0.1134)
ob_plane_019.lineart.crease_threshold = 0.0
ob_plane_020.location = (-0.9267, 0.9248, 0.0)
ob_plane_020.scale = (0.1134, 0.1134, 0.1134)
ob_plane_020.lineart.crease_threshold = 0.0

# ---- collection membership
col_collection.objects.link(ob_light)
col_collection.objects.link(ob_camera)
col_collection.objects.link(ob_plane)
col_collection.objects.link(ob_plane_001)
col_collection.objects.link(ob_plane_002)
col_collection.objects.link(ob_plane_003)
col_collection.objects.link(ob_plane_004)
col_collection.objects.link(ob_plane_005)
col_collection.objects.link(ob_plane_006)
col_collection.objects.link(ob_plane_007)
col_collection.objects.link(ob_plane_008)
col_collection.objects.link(ob_plane_009)
col_collection.objects.link(ob_plane_010)
col_collection.objects.link(ob_plane_011)
col_collection.objects.link(ob_plane_012)
col_collection.objects.link(ob_plane_013)
col_collection.objects.link(ob_plane_014)
col_collection.objects.link(ob_plane_015)
col_collection.objects.link(ob_plane_016)
col_collection.objects.link(ob_plane_017)
col_collection.objects.link(ob_plane_018)
col_collection.objects.link(ob_plane_019)
col_collection.objects.link(ob_plane_020)

# ---- scene / render settings (as saved in the file)
scene.camera = ob_camera
scene.frame_start = 1; scene.frame_end = 250; scene.frame_set(1)
scene.render.engine = 'BLENDER_EEVEE_NEXT'
scene.cycles.use_denoising = False
scene.cycles.samples = 128
scene.cycles.sampling_pattern = 'TABULATED_SOBOL'
scene.cycles.use_adaptive_sampling = False
scene.cycles.use_light_tree = False
scene.view_settings.view_transform = 'Filmic'
bpy.context.view_layer.update()
